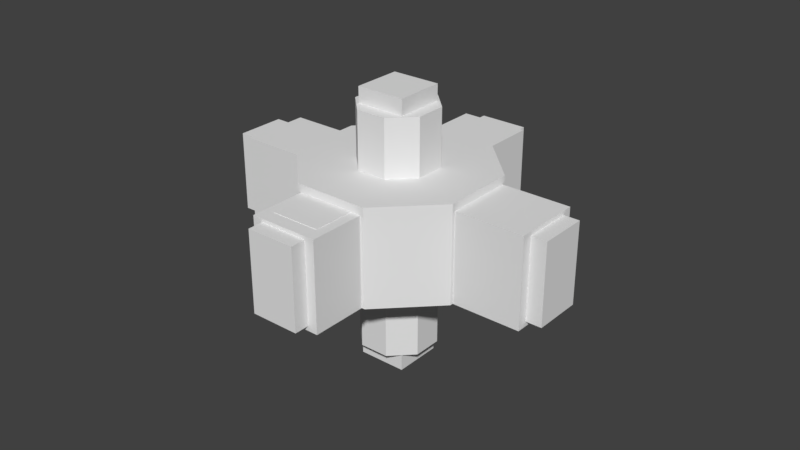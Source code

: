 # Source: sealabmodule.blend  (saved by Blender 2.78.0; exported with 4.5.12 LTS)
import bpy
from mathutils import Matrix  # noqa: F401  (used for matrix-valued properties, if any)

bpy.ops.wm.read_factory_settings(use_empty=True)
scene = bpy.context.scene
scene.name = 'Scene'

# ---- collections
col_collection_1 = bpy.data.collections.new('Collection 1'); scene.collection.children.link(col_collection_1)

# ---- world
world_world = bpy.data.worlds.new('World'); scene.world = world_world
world_world.color = (0.05088, 0.05088, 0.05088)
world_world.use_sun_shadow = False
world_world.sun_shadow_jitter_overblur = 0.0
world_world.cycles.sampling_method = 'MANUAL'

# ---- meshes
me_cube_005 = bpy.data.meshes.new('Cube.005')
me_cube_005.from_pydata([(-1.0, -1.0, -1.0), (-1.0, -1.0, 1.0), (-1.0, 1.0, -1.0), (-1.0, 1.0, 1.0), (1.0, -1.0, -1.0), (1.0, -1.0, 1.0), (1.0, 1.0, -1.0), (1.0, 1.0, 1.0)], [], [(0, 1, 3, 2), (2, 3, 7, 6), (6, 7, 5, 4), (4, 5, 1, 0), (2, 6, 4, 0), (7, 3, 1, 5)])
me_cube_005.use_remesh_preserve_volume = False
me_cube_005.use_remesh_preserve_attributes = False
me_cube_005.use_mirror_vertex_groups = False
me_cube_005.update()
me_cube_006 = bpy.data.meshes.new('Cube.006')
me_cube_006.from_pydata([(-1.0, -1.0, -1.767), (-1.0, -1.0, 1.744), (-1.0, 1.0, -1.767), (-1.0, 1.0, 1.744), (1.0, -1.0, -1.767), (1.0, -1.0, 1.744), (1.0, 1.0, -1.767), (1.0, 1.0, 1.744)], [], [(0, 1, 3, 2), (2, 3, 7, 6), (6, 7, 5, 4), (4, 5, 1, 0), (2, 6, 4, 0), (7, 3, 1, 5)])
me_cube_006.use_remesh_preserve_volume = False
me_cube_006.use_remesh_preserve_attributes = False
me_cube_006.use_mirror_vertex_groups = False
me_cube_006.update()
me_cylinder = bpy.data.meshes.new('Cylinder')
me_cylinder.from_pydata([(0.0, 4.0, -2.0), (0.0, 4.0, 2.0), (2.828, 2.828, -2.0), (2.828, 2.828, 2.0), (4.0, -1.748e-07, -2.0), (4.0, -1.748e-07, 2.0), (2.828, -2.828, -2.0), (2.828, -2.828, 2.0), (-3.497e-07, -4.0, -2.0), (-3.497e-07, -4.0, 2.0), (-2.828, -2.828, -2.0), (-2.828, -2.828, 2.0), (-4.0, 4.77e-08, -2.0), (-4.0, 4.77e-08, 2.0), (-2.828, 2.828, -2.0), (-2.828, 2.828, 2.0), (3.953, -0.113, 1.685), (3.953, -0.113, -1.995), (2.875, -2.715, -1.995), (2.875, -2.715, 1.685), (6.574, -1.198, 1.685), (6.574, -1.198, -1.995), (5.496, -3.801, -1.995), (5.496, -3.801, 1.685), (-3.954, 0.1105, 1.692), (-3.954, 0.1105, -1.996), (-2.874, 2.718, -1.996), (-2.874, 2.718, 1.692), (-3.954, 0.1105, 1.692), (-3.954, 0.1105, -1.996), (-2.874, 2.718, -1.996), (-2.874, 2.718, 1.692), (-6.464, 1.15, 1.692), (-6.464, 1.15, -1.996), (-5.384, 3.758, -1.996), (-5.384, 3.758, 1.692), (-0.1187, -3.951, 1.832), (-0.1187, -3.951, -1.832), (-2.71, -2.878, -1.832), (-2.71, -2.878, 1.832), (-0.1187, -3.951, 1.666), (-0.1187, -3.951, -1.998), (-2.71, -2.878, -1.998), (-2.71, -2.878, 1.666), (-0.9953, -6.067, 1.666), (-0.9953, -6.067, -1.998), (-3.586, -4.994, -1.998), (-3.586, -4.994, 1.666), (0.1056, 3.956, -1.982), (2.723, 2.872, -1.982), (2.723, 2.872, 1.719), (0.1056, 3.956, 1.719), (1.016, 6.153, -1.982), (3.633, 5.069, -1.982), (3.633, 5.069, 1.719), (1.016, 6.153, 1.719), (1.153, 1.153, 2.0), (4.195e-08, 1.631, 2.0), (1.631, -1.309e-07, 2.0), (1.153, -1.153, 2.0), (-2.198e-07, -1.631, 2.0), (-1.153, -1.153, 2.0), (-1.631, 7.905e-08, 2.0), (-1.153, 1.153, 2.0), (1.153, 1.153, 4.342), (4.195e-08, 1.631, 4.342), (1.631, -1.309e-07, 4.342), (1.153, -1.153, 4.342), (-2.198e-07, -1.631, 4.342), (-1.153, -1.153, 4.342), (-1.631, 7.905e-08, 4.342), (-1.153, 1.153, 4.342), (-7.75e-08, 1.598, -2.0), (1.13, 1.13, -2.0), (1.598, -1.025e-08, -2.0), (1.13, -1.13, -2.0), (-9.799e-08, -1.598, -2.0), (-1.13, -1.13, -2.0), (-1.598, -4.055e-08, -2.0), (-1.13, 1.13, -2.0), (-3.093e-07, 1.598, -5.51), (1.13, 1.13, -5.51), (1.598, -1.025e-08, -5.51), (1.13, -1.13, -5.51), (-3.298e-07, -1.598, -5.51), (-1.13, -1.13, -5.51), (-1.598, -4.055e-08, -5.51), (-1.13, 1.13, -5.51)], [], [(0, 1, 51, 48), (2, 3, 5, 4), (7, 6, 18, 19), (6, 7, 9, 8), (10, 8, 37, 38), (10, 11, 13, 12), (9, 7, 59, 60), (13, 15, 27, 24), (14, 15, 1, 0), (8, 10, 77, 76), (17, 16, 20, 21), (6, 4, 17, 18), (5, 7, 19, 16), (4, 5, 16, 17), (21, 20, 23, 22), (19, 18, 22, 23), (18, 17, 21, 22), (16, 19, 23, 20), (24, 27, 31, 28), (12, 13, 24, 25), (15, 14, 26, 27), (14, 12, 25, 26), (31, 30, 34, 35), (25, 24, 28, 29), (27, 26, 30, 31), (26, 25, 29, 30), (33, 32, 35, 34), (30, 29, 33, 34), (28, 31, 35, 32), (29, 28, 32, 33), (36, 39, 43, 40), (9, 11, 39, 36), (8, 9, 36, 37), (11, 10, 38, 39), (43, 42, 46, 47), (37, 36, 40, 41), (39, 38, 42, 43), (38, 37, 41, 42), (45, 44, 47, 46), (42, 41, 45, 46), (40, 43, 47, 44), (41, 40, 44, 45), (48, 51, 55, 52), (2, 0, 48, 49), (3, 2, 49, 50), (1, 3, 50, 51), (52, 55, 54, 53), (49, 48, 52, 53), (50, 49, 53, 54), (51, 50, 54, 55), (63, 62, 70, 71), (15, 13, 62, 63), (5, 3, 56, 58), (11, 9, 60, 61), (1, 15, 63, 57), (3, 1, 57, 56), (7, 5, 58, 59), (13, 11, 61, 62), (64, 65, 71, 70, 69, 68, 67, 66), (61, 60, 68, 69), (59, 58, 66, 67), (56, 57, 65, 64), (57, 63, 71, 65), (62, 61, 69, 70), (60, 59, 67, 68), (58, 56, 64, 66), (79, 72, 80, 87), (14, 0, 72, 79), (0, 2, 73, 72), (4, 6, 75, 74), (10, 12, 78, 77), (6, 8, 76, 75), (12, 14, 79, 78), (2, 4, 74, 73), (80, 81, 82, 83, 84, 85, 86, 87), (77, 78, 86, 85), (75, 76, 84, 83), (73, 74, 82, 81), (78, 79, 87, 86), (76, 77, 85, 84), (74, 75, 83, 82), (72, 73, 81, 80)])
me_cylinder.use_remesh_preserve_volume = False
me_cylinder.use_remesh_preserve_attributes = False
me_cylinder.use_mirror_vertex_groups = False
me_cylinder.update()
me_cube_004 = bpy.data.meshes.new('Cube.004')
me_cube_004.from_pydata([(-3.803, -1.0, -1.738), (-3.803, -1.0, 1.583), (-3.803, 1.0, -1.738), (-3.803, 1.0, 1.583), (10.66, -1.0, -1.738), (10.66, -1.0, 1.583), (10.66, 1.0, -1.738), (10.66, 1.0, 1.583)], [], [(0, 1, 3, 2), (2, 3, 7, 6), (6, 7, 5, 4), (4, 5, 1, 0), (2, 6, 4, 0), (7, 3, 1, 5)])
me_cube_004.use_remesh_preserve_volume = False
me_cube_004.use_remesh_preserve_attributes = False
me_cube_004.use_mirror_vertex_groups = False
me_cube_004.update()
me_cube_003 = bpy.data.meshes.new('Cube.003')
me_cube_003.from_pydata([(-1.0, -10.36, -1.736), (-1.0, -10.36, 1.58), (-1.0, 2.993, -1.736), (-1.0, 2.993, 1.58), (1.0, -10.36, -1.736), (1.0, -10.36, 1.58), (1.0, 2.993, -1.736), (1.0, 2.993, 1.58)], [], [(0, 1, 3, 2), (2, 3, 7, 6), (6, 7, 5, 4), (4, 5, 1, 0), (2, 6, 4, 0), (7, 3, 1, 5)])
me_cube_003.use_remesh_preserve_volume = False
me_cube_003.use_remesh_preserve_attributes = False
me_cube_003.use_mirror_vertex_groups = False
me_cube_003.update()
me_cube_001 = bpy.data.meshes.new('Cube.001')
me_cube_001.from_pydata([(-1.0, -1.0, -8.439), (-1.0, -1.0, 2.783), (-1.0, 1.0, -8.439), (-1.0, 1.0, 2.783), (1.0, -1.0, -8.439), (1.0, -1.0, 2.783), (1.0, 1.0, -8.439), (1.0, 1.0, 2.783)], [], [(0, 1, 3, 2), (2, 3, 7, 6), (6, 7, 5, 4), (4, 5, 1, 0), (2, 6, 4, 0), (7, 3, 1, 5)])
me_cube_001.use_remesh_preserve_volume = False
me_cube_001.use_remesh_preserve_attributes = False
me_cube_001.use_mirror_vertex_groups = False
me_cube_001.update()

# ---- objects
ob_02ceilingswitch = bpy.data.objects.new('02CeilingSwitch', me_cube_005)
ob_03doorswitchwest = bpy.data.objects.new('03DoorSwitchWest', me_cube_006)
ob_03doorswitcheast = bpy.data.objects.new('03DoorSwitchEast', me_cube_006)
ob_03doorswitchsouth = bpy.data.objects.new('03DoorSwitchSouth', me_cube_006)
ob_03doorswitchnorth = bpy.data.objects.new('03DoorSwitchNorth', me_cube_006)
ob_02floorswitch = bpy.data.objects.new('02FloorSwitch', me_cube_005)
ob_insidecut = bpy.data.objects.new('InsideCut', me_cylinder)
ob_eastwestcut = bpy.data.objects.new('EastWestCut', me_cube_004)
ob_northsouthcut = bpy.data.objects.new('NorthSouthCut', me_cube_003)
ob_topbottomhole = bpy.data.objects.new('TopBottomHole', me_cube_001)
ob_01mainroom = bpy.data.objects.new('01MainRoom', me_cylinder)

# ---- transforms, parenting, visibility, modifiers, constraints
ob_02ceilingswitch.location = (0.0, -7.471e-07, 2.885)
ob_02ceilingswitch.lineart.crease_threshold = 0.0
ob_03doorswitchwest.location = (-4.721, -0.02098, 0.0)
ob_03doorswitchwest.lineart.crease_threshold = 0.0
ob_03doorswitcheast.location = (4.406, 4.768e-07, 0.0)
ob_03doorswitcheast.lineart.crease_threshold = 0.0
ob_03doorswitchsouth.location = (0.0, -4.406, 0.0)
ob_03doorswitchsouth.lineart.crease_threshold = 0.0
ob_03doorswitchnorth.location = (0.0, 4.427, 0.0)
ob_03doorswitchnorth.lineart.crease_threshold = 0.0
ob_02floorswitch.location = (0.0, 0.0, -2.745)
ob_02floorswitch.lineart.crease_threshold = 0.0
ob_insidecut.location = (0.0, 0.0, 0.05931)
ob_insidecut.rotation_euler = (0.0, -0.0, 0.3926)
ob_insidecut.scale = (0.9127, 0.9127, 0.9127)
ob_insidecut.hide_viewport = True
ob_insidecut.lineart.crease_threshold = 0.0
ob_eastwestcut.parent = ob_insidecut
ob_eastwestcut.matrix_parent_inverse = Matrix(((1.012, 0.4192, 0.0, 0.0), (-0.4192, 1.012, 0.0, 0.0), (0.0, 0.0, 1.096, -0.06499), (0.0, 0.0, 0.0, 1.0)))
ob_eastwestcut.location = (-3.478, 0.0, 0.0)
ob_eastwestcut.lineart.crease_threshold = 0.0
ob_northsouthcut.parent = ob_insidecut
ob_northsouthcut.matrix_parent_inverse = Matrix(((1.012, 0.4192, 0.0, 0.0), (-0.4192, 1.012, 0.0, 0.0), (0.0, 0.0, 1.096, -0.06499), (0.0, 0.0, 0.0, 1.0)))
ob_northsouthcut.location = (0.0, 3.759, 0.0)
ob_northsouthcut.lineart.crease_threshold = 0.0
ob_topbottomhole.parent = ob_insidecut
ob_topbottomhole.matrix_parent_inverse = Matrix(((1.012, 0.4192, 0.0, 0.0), (-0.4192, 1.012, 0.0, 0.0), (0.0, 0.0, 1.096, -0.06499), (0.0, 0.0, 0.0, 1.0)))
ob_topbottomhole.location = (0.0, 0.0, 2.266)
ob_topbottomhole.rotation_euler = (0.0, -0.0, 1.571)
ob_topbottomhole.lineart.crease_threshold = 0.0
ob_01mainroom.location = (0.0, 0.0, 0.05931)
ob_01mainroom.rotation_euler = (0.0, -0.0, 0.3926)
ob_01mainroom.lineart.crease_threshold = 0.0
_m = ob_01mainroom.modifiers.new('Boolean', 'BOOLEAN')
_m.object = ob_insidecut
_m.solver = 'FAST'
_m = ob_01mainroom.modifiers.new('Boolean.001', 'BOOLEAN')
_m.object = ob_topbottomhole
_m.solver = 'FAST'
_m = ob_01mainroom.modifiers.new('Boolean.002', 'BOOLEAN')
_m.object = ob_northsouthcut
_m.solver = 'FAST'
_m = ob_01mainroom.modifiers.new('Boolean.003', 'BOOLEAN')
_m.object = ob_eastwestcut
_m.solver = 'FAST'

# ---- collection membership
col_collection_1.objects.link(ob_02ceilingswitch)
col_collection_1.objects.link(ob_03doorswitchwest)
col_collection_1.objects.link(ob_03doorswitcheast)
col_collection_1.objects.link(ob_03doorswitchsouth)
col_collection_1.objects.link(ob_03doorswitchnorth)
col_collection_1.objects.link(ob_02floorswitch)
col_collection_1.objects.link(ob_insidecut)
col_collection_1.objects.link(ob_eastwestcut)
col_collection_1.objects.link(ob_northsouthcut)
col_collection_1.objects.link(ob_topbottomhole)
col_collection_1.objects.link(ob_01mainroom)

# ---- scene / render settings (as saved in the file)
scene.frame_start = 1; scene.frame_end = 250; scene.frame_set(1)
scene.render.engine = 'BLENDER_EEVEE_NEXT'
scene.render.resolution_percentage = 50
scene.render.dither_intensity = 0.0
scene.cycles.use_denoising = False
scene.cycles.samples = 128
scene.cycles.sampling_pattern = 'TABULATED_SOBOL'
scene.cycles.light_sampling_threshold = 0.0
scene.cycles.use_adaptive_sampling = False
scene.cycles.use_light_tree = False
scene.cycles.blur_glossy = 0.0
scene.cycles.sample_clamp_indirect = 0.0
scene.view_settings.view_transform = 'Standard'
bpy.context.view_layer.update()

# ---- added for rendering (the .blend has no active camera and no usable light): camera, sun
cam_auto = bpy.data.cameras.new('AutoCamera')
cam_auto.lens = 50.0
cam_auto.sensor_width = 36.0
cam_auto.clip_end = 1000.0
ob_auto_camera = bpy.data.objects.new('AutoCamera', cam_auto)
scene.collection.objects.link(ob_auto_camera)
ob_auto_camera.location = (23.9927, -28.6897, 18.6052)
ob_auto_camera.rotation_euler = (1.09748, -7.21219e-08, 0.694738)
scene.camera = ob_auto_camera
light_auto_sun = bpy.data.lights.new('AutoSun', 'SUN')
light_auto_sun.energy = 3.0
light_auto_sun.angle = 0.0523599
ob_auto_sun = bpy.data.objects.new('AutoSun', light_auto_sun)
scene.collection.objects.link(ob_auto_sun)
ob_auto_sun.rotation_euler = (0.872665, 0.174533, 0.523599)
bpy.context.view_layer.update()
